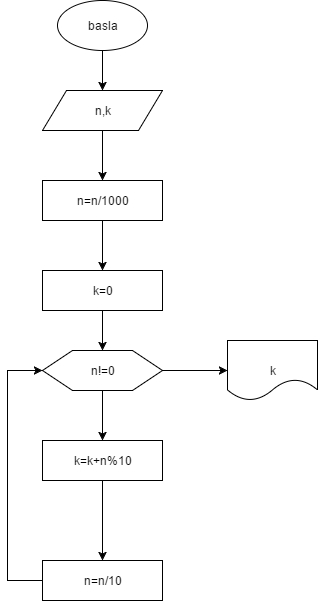

The diagram above was exported from draw.io. Its source (the exported page's mxGraphModel, read from the mxfile embedded in the PNG):
<mxGraphModel dx="1426" dy="720" grid="1" gridSize="10" guides="1" tooltips="1" connect="1" arrows="1" fold="1" page="1" pageScale="1" pageWidth="850" pageHeight="1100" background="#ffffff" math="0" shadow="0">
  <root>
    <mxCell id="0" />
    <mxCell id="1" parent="0" />
    <mxCell id="3" style="edgeStyle=orthogonalEdgeStyle;rounded=0;html=1;exitX=0.5;exitY=1;jettySize=auto;orthogonalLoop=1;" edge="1" parent="1" source="2">
      <mxGeometry relative="1" as="geometry">
        <mxPoint x="385" y="100" as="targetPoint" />
      </mxGeometry>
    </mxCell>
    <mxCell id="2" value="basla" style="ellipse;whiteSpace=wrap;html=1;" vertex="1" parent="1">
      <mxGeometry x="340" y="10" width="90" height="50" as="geometry" />
    </mxCell>
    <mxCell id="5" style="edgeStyle=orthogonalEdgeStyle;rounded=0;html=1;exitX=0.5;exitY=1;jettySize=auto;orthogonalLoop=1;" edge="1" parent="1" source="4">
      <mxGeometry relative="1" as="geometry">
        <mxPoint x="385" y="190" as="targetPoint" />
      </mxGeometry>
    </mxCell>
    <mxCell id="4" value="n,k" style="shape=parallelogram;whiteSpace=wrap;html=1;" vertex="1" parent="1">
      <mxGeometry x="325" y="100" width="120" height="40" as="geometry" />
    </mxCell>
    <mxCell id="7" style="edgeStyle=orthogonalEdgeStyle;rounded=0;html=1;exitX=0.5;exitY=1;jettySize=auto;orthogonalLoop=1;" edge="1" parent="1" source="6" target="8">
      <mxGeometry relative="1" as="geometry">
        <mxPoint x="385" y="280" as="targetPoint" />
      </mxGeometry>
    </mxCell>
    <mxCell id="6" value="n=n/1000" style="whiteSpace=wrap;html=1;" vertex="1" parent="1">
      <mxGeometry x="325" y="190" width="120" height="40" as="geometry" />
    </mxCell>
    <mxCell id="9" style="edgeStyle=orthogonalEdgeStyle;rounded=0;html=1;exitX=0.5;exitY=1;jettySize=auto;orthogonalLoop=1;" edge="1" parent="1" source="8">
      <mxGeometry relative="1" as="geometry">
        <mxPoint x="385" y="360" as="targetPoint" />
      </mxGeometry>
    </mxCell>
    <mxCell id="8" value="k=0" style="whiteSpace=wrap;html=1;" vertex="1" parent="1">
      <mxGeometry x="325" y="280" width="120" height="40" as="geometry" />
    </mxCell>
    <mxCell id="11" style="edgeStyle=orthogonalEdgeStyle;rounded=0;html=1;exitX=0.5;exitY=1;jettySize=auto;orthogonalLoop=1;" edge="1" parent="1" source="10">
      <mxGeometry relative="1" as="geometry">
        <mxPoint x="385" y="450" as="targetPoint" />
      </mxGeometry>
    </mxCell>
    <mxCell id="16" style="edgeStyle=orthogonalEdgeStyle;rounded=0;html=1;exitX=1;exitY=0.5;jettySize=auto;orthogonalLoop=1;" edge="1" parent="1" source="10" target="17">
      <mxGeometry relative="1" as="geometry">
        <mxPoint x="510" y="380" as="targetPoint" />
      </mxGeometry>
    </mxCell>
    <mxCell id="10" value="n!=0" style="shape=hexagon;perimeter=hexagonPerimeter;whiteSpace=wrap;html=1;" vertex="1" parent="1">
      <mxGeometry x="325" y="360" width="120" height="40" as="geometry" />
    </mxCell>
    <mxCell id="14" value="" style="edgeStyle=orthogonalEdgeStyle;rounded=0;html=1;jettySize=auto;orthogonalLoop=1;" edge="1" parent="1" source="12" target="13">
      <mxGeometry relative="1" as="geometry" />
    </mxCell>
    <mxCell id="12" value="k=k+n%10" style="whiteSpace=wrap;html=1;" vertex="1" parent="1">
      <mxGeometry x="325" y="450" width="120" height="40" as="geometry" />
    </mxCell>
    <mxCell id="15" style="edgeStyle=orthogonalEdgeStyle;rounded=0;html=1;exitX=0;exitY=0.5;entryX=0;entryY=0.5;jettySize=auto;orthogonalLoop=1;" edge="1" parent="1" source="13" target="10">
      <mxGeometry relative="1" as="geometry">
        <Array as="points">
          <mxPoint x="290" y="590" />
          <mxPoint x="290" y="380" />
        </Array>
      </mxGeometry>
    </mxCell>
    <mxCell id="13" value="n=n/10" style="whiteSpace=wrap;html=1;" vertex="1" parent="1">
      <mxGeometry x="325" y="570" width="120" height="40" as="geometry" />
    </mxCell>
    <mxCell id="17" value="k" style="shape=document;whiteSpace=wrap;html=1;size=0.353125;" vertex="1" parent="1">
      <mxGeometry x="510" y="350" width="90" height="60" as="geometry" />
    </mxCell>
  </root>
</mxGraphModel>